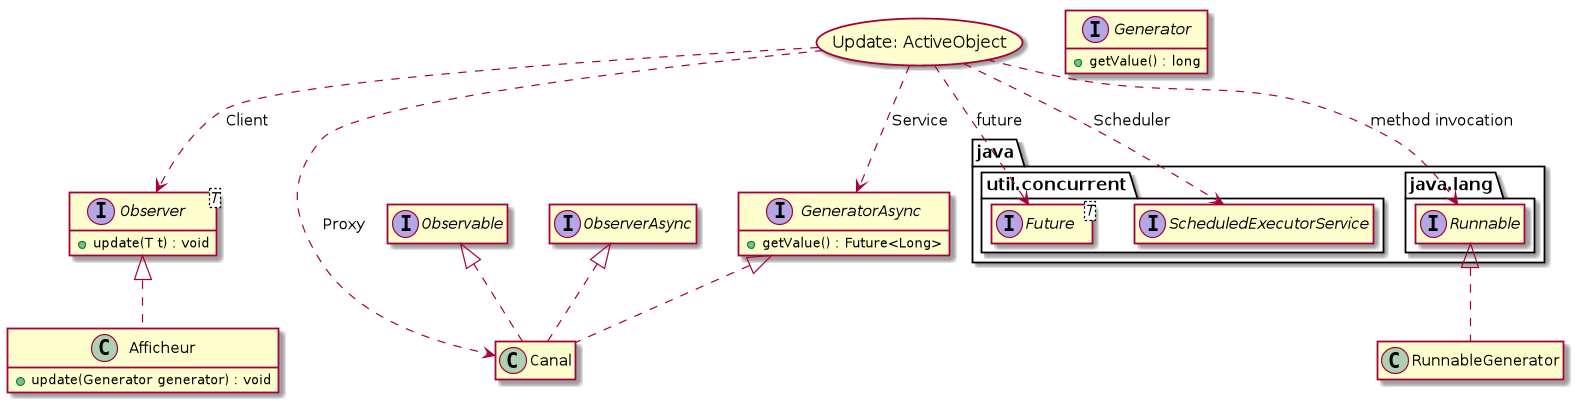

The diagram above was rendered by PlantUML. Its source (embedded in the PNG):
@startuml
hide empty members
allow_mixing

usecase "Update: ActiveObject" as uao

class Canal {
}

class Afficheur {
    + update(Generator generator) : void
}

class RunnableGenerator {
}


interface Generator {
    + getValue() : long
}

interface GeneratorAsync {
    + getValue() : Future<Long>
}

interface Observable {

}

interface Observer<T> {
    + update(T t) : void

}

interface ObserverAsync {

}


package java {

    package util.concurrent {

        interface Future<T> {

        }

        interface ScheduledExecutorService {

        }
    }

    package java.lang{
        interface Runnable {

        }
    }

}

uao ..> Canal : Proxy
uao ..> GeneratorAsync : Service
uao ..> Observer : Client
uao ..> Future : future
uao ..> ScheduledExecutorService : Scheduler
uao ..> Runnable : method invocation

GeneratorAsync <|.. Canal
Observable <|.. Canal
ObserverAsync <|.. Canal

Observer <|.. Afficheur
Runnable <|.. RunnableGenerator

@enduml